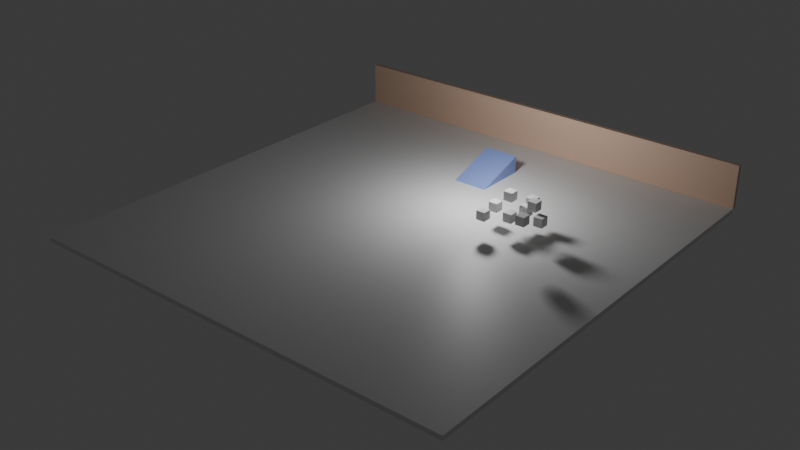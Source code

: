 # Source: bike_game.blend  (saved by Blender 4.2.66; exported with 4.5.12 LTS)
import bpy
from mathutils import Matrix  # noqa: F401  (used for matrix-valued properties, if any)

bpy.ops.wm.read_factory_settings(use_empty=True)
scene = bpy.context.scene
scene.name = 'World'
col_crate = bpy.data.collections.new('Crate')  # instanced only; not linked into the scene
col_collidercube = bpy.data.collections.new('ColliderCube')  # instanced only; not linked into the scene
col_wall = bpy.data.collections.new('Wall')  # instanced only; not linked into the scene
col_ramp = bpy.data.collections.new('Ramp')  # instanced only; not linked into the scene
col_deliveryzone = bpy.data.collections.new('DeliveryZone')  # instanced only; not linked into the scene

# ---- materials (node trees are filled in below, after node groups)
mat_material = bpy.data.materials.new('Material')
mat_material.alpha_threshold = 0.0
mat_material.use_transparent_shadow = False
mat_material.roughness = 0.5
mat_material.line_color = (0.0, 0.0, 0.0, 1.0)
mat_orangewallmaterial = bpy.data.materials.new('OrangeWallMaterial')
mat_rampmaterial = bpy.data.materials.new('RampMaterial')

# ---- material node trees
mat_material.use_nodes = True; mat_material.node_tree.nodes.clear()
_N = mat_material.node_tree.nodes; _L = mat_material.node_tree.links
n0 = _N.new('ShaderNodeOutputMaterial'); n0.name = 'Material Output'; n0.location = (300, 300)
n1 = _N.new('ShaderNodeBsdfPrincipled'); n1.name = 'Principled BSDF'; n1.location = (10, 300)
n1.inputs[3].default_value = 1.45
_L.new(n1.outputs[0], n0.inputs[0])
n0.is_active_output = True
mat_orangewallmaterial.use_nodes = True; mat_orangewallmaterial.node_tree.nodes.clear()
_N = mat_orangewallmaterial.node_tree.nodes; _L = mat_orangewallmaterial.node_tree.links
n0 = _N.new('ShaderNodeBsdfPrincipled'); n0.name = 'Principled BSDF'; n0.location = (10, 300)
n0.inputs[0].default_value = (0.8168, 0.5623, 0.4161, 1.0)
n1 = _N.new('ShaderNodeOutputMaterial'); n1.name = 'Material Output'; n1.location = (300, 300)
_L.new(n0.outputs[0], n1.inputs[0])
n1.is_active_output = True
mat_rampmaterial.use_nodes = True; mat_rampmaterial.node_tree.nodes.clear()
_N = mat_rampmaterial.node_tree.nodes; _L = mat_rampmaterial.node_tree.links
n0 = _N.new('ShaderNodeBsdfPrincipled'); n0.name = 'Principled BSDF'; n0.location = (10, 300)
n0.inputs[0].default_value = (0.2645, 0.3615, 0.8003, 1.0)
n1 = _N.new('ShaderNodeOutputMaterial'); n1.name = 'Material Output'; n1.location = (300, 300)
_L.new(n0.outputs[0], n1.inputs[0])
n1.is_active_output = True

# ---- world
world_world = bpy.data.worlds.new('World'); scene.world = world_world
world_world.use_nodes = True; world_world.node_tree.nodes.clear()
_N = world_world.node_tree.nodes; _L = world_world.node_tree.links
n0 = _N.new('ShaderNodeOutputWorld'); n0.name = 'World Output'; n0.location = (300, 300)
n1 = _N.new('ShaderNodeBackground'); n1.name = 'Background'; n1.location = (10, 300)
n1.inputs[0].default_value = (0.05088, 0.05088, 0.05088, 1.0)
_L.new(n1.outputs[0], n0.inputs[0])
n0.is_active_output = True
world_world.color = (0.05088, 0.05088, 0.05088)
world_world.sun_shadow_jitter_overblur = 0.0

# ---- lights
light_light = bpy.data.lights.new('Light', 'POINT')
light_light.energy = 5000.0
light_light.shadow_soft_size = 1.0

# ---- meshes
me_cube = bpy.data.meshes.new('Cube')
me_cube.from_pydata([(1.0, 1.0, 1.0), (1.0, 1.0, -1.0), (1.0, -1.0, 1.0), (1.0, -1.0, -1.0), (-1.0, 1.0, 1.0), (-1.0, 1.0, -1.0), (-1.0, -1.0, 1.0), (-1.0, -1.0, -1.0)], [], [(0, 4, 6, 2), (3, 2, 6, 7), (7, 6, 4, 5), (5, 1, 3, 7), (1, 0, 2, 3), (5, 4, 0, 1)])
_uv = me_cube.uv_layers.new(name='UVMap')
_uv.uv.foreach_set('vector', [0.625, 0.5, 0.875, 0.5, 0.875, 0.75, 0.625, 0.75, 0.375, 0.75, 0.625, 0.75, 0.625, 1.0, 0.375, 1.0, 0.375, 0.0, 0.625, 0.0, 0.625, 0.25, 0.375, 0.25, 0.125, 0.5, 0.375, 0.5, 0.375, 0.75, 0.125, 0.75, 0.375, 0.5, 0.625, 0.5, 0.625, 0.75, 0.375, 0.75, 0.375, 0.25, 0.625, 0.25, 0.625, 0.5, 0.375, 0.5])
me_cube.materials.append(mat_material)
me_cube.use_mirror_vertex_groups = False
me_cube.update()
me_cube_001 = bpy.data.meshes.new('Cube.001')
me_cube_001.from_pydata([(-0.5, -0.5, -0.5), (-0.5, -0.5, 0.5), (-0.5, 0.5, -0.5), (-0.5, 0.5, 0.5), (0.5, -0.5, -0.5), (0.5, -0.5, 0.5), (0.5, 0.5, -0.5), (0.5, 0.5, 0.5)], [], [(0, 1, 3, 2), (2, 3, 7, 6), (6, 7, 5, 4), (4, 5, 1, 0), (2, 6, 4, 0), (7, 3, 1, 5)])
_uv = me_cube_001.uv_layers.new(name='UVMap')
_uv.uv.foreach_set('vector', [0.375, 0.0, 0.625, 0.0, 0.625, 0.25, 0.375, 0.25, 0.375, 0.25, 0.625, 0.25, 0.625, 0.5, 0.375, 0.5, 0.375, 0.5, 0.625, 0.5, 0.625, 0.75, 0.375, 0.75, 0.375, 0.75, 0.625, 0.75, 0.625, 1.0, 0.375, 1.0, 0.125, 0.5, 0.375, 0.5, 0.375, 0.75, 0.125, 0.75, 0.625, 0.5, 0.875, 0.5, 0.875, 0.75, 0.625, 0.75])
me_cube_001.update()
me_cube_003 = bpy.data.meshes.new('Cube.003')
me_cube_003.from_pydata([(-0.5, -0.5, -0.5), (-0.5, -0.5, 0.5), (-0.5, 0.5, -0.5), (-0.5, 0.5, 0.5), (0.5, -0.5, -0.5), (0.5, -0.5, 0.5), (0.5, 0.5, -0.5), (0.5, 0.5, 0.5)], [], [(0, 2, 3, 1), (2, 6, 7, 3), (6, 4, 5, 7), (4, 0, 1, 5), (2, 0, 4, 6), (7, 5, 1, 3)])
_uv = me_cube_003.uv_layers.new(name='UVMap')
_uv.uv.foreach_set('vector', [0.375, 0.0, 0.375, 0.25, 0.625, 0.25, 0.625, 0.0, 0.375, 0.25, 0.375, 0.5, 0.625, 0.5, 0.625, 0.25, 0.375, 0.5, 0.375, 0.75, 0.625, 0.75, 0.625, 0.5, 0.375, 0.75, 0.375, 1.0, 0.625, 1.0, 0.625, 0.75, 0.125, 0.5, 0.125, 0.75, 0.375, 0.75, 0.375, 0.5, 0.625, 0.5, 0.625, 0.75, 0.875, 0.75, 0.875, 0.5])
me_cube_003.materials.append(mat_orangewallmaterial)
me_cube_003.update()
me_cube_004 = bpy.data.meshes.new('Cube.004')
me_cube_004.from_pydata([(-2.0, -3.0, -5.96e-08), (-2.0, 3.0, -5.96e-08), (-2.0, 3.0, 2.0), (2.0, -3.0, -5.96e-08), (2.0, 3.0, -5.96e-08), (2.0, 3.0, 2.0)], [], [(1, 2, 5, 4), (5, 2, 0, 3), (1, 0, 2), (4, 5, 3), (1, 4, 3, 0)])
_uv = me_cube_004.uv_layers.new(name='UVMap')
_uv.uv.foreach_set('vector', [0.125, 0.5, 0.0, 0.0, 0.0, 0.0, 0.375, 0.5, 0.0, 0.0, 0.0, 0.0, 0.125, 0.75, 0.0, 0.0, 0.375, 0.25, 0.125, 0.75, 0.625, 0.25, 0.375, 0.5, 0.0, 0.0, 0.375, 0.75, 0.125, 0.5, 0.375, 0.5, 0.375, 0.75, 0.125, 0.75])
me_cube_004.materials.append(mat_rampmaterial)
me_cube_004.update()
me_cylinder_001 = bpy.data.meshes.new('Cylinder.001')
me_cylinder_001.from_pydata([(0.0, 0.5, -0.5), (0.0, 0.5, 0.5), (0.3536, 0.3536, -0.5), (0.3536, 0.3536, 0.5), (0.5, 0.0, -0.5), (0.5, 0.0, 0.5), (0.3536, -0.3536, -0.5), (0.3536, -0.3536, 0.5), (0.0, -0.5, -0.5), (0.0, -0.5, 0.5), (-0.3536, -0.3536, -0.5), (-0.3536, -0.3536, 0.5), (-0.5, 0.0, -0.5), (-0.5, 0.0, 0.5), (-0.3536, 0.3536, -0.5), (-0.3536, 0.3536, 0.5)], [(0, 2), (3, 1), (0, 1), (3, 2), (2, 4), (5, 3), (5, 4), (4, 6), (7, 5), (7, 6), (6, 8), (9, 7), (9, 8), (8, 10), (11, 9), (11, 10), (10, 12), (13, 11), (13, 12), (12, 14), (15, 13), (15, 14), (14, 0), (1, 15)], [])
_uv = me_cylinder_001.uv_layers.new(name='UVMap')
_uv.uv.foreach_set('vector', [])
me_cylinder_001.update()

# ---- objects
ob_floor = bpy.data.objects.new('Floor', me_cube)
ob_light = bpy.data.objects.new('Light', light_light)
ob_crate_001 = bpy.data.objects.new('Crate.001', None)
ob_collidercube_001 = bpy.data.objects.new('ColliderCube.001', None)
ob_wall = bpy.data.objects.new('Wall', None)
ob_ramp_001 = bpy.data.objects.new('Ramp.001', None)
ob_player = bpy.data.objects.new('Player', None)
ob_deliveryzone_001 = bpy.data.objects.new('DeliveryZone.001', None)
ob_crate_002 = bpy.data.objects.new('Crate.002', None)
ob_crate_003 = bpy.data.objects.new('Crate.003', None)
ob_crate_004 = bpy.data.objects.new('Crate.004', None)
ob_crate_005 = bpy.data.objects.new('Crate.005', None)
ob_crate_006 = bpy.data.objects.new('Crate.006', None)
ob_crate_007 = bpy.data.objects.new('Crate.007', None)
ob_crate_008 = bpy.data.objects.new('Crate.008', None)
ob_crate_009 = bpy.data.objects.new('Crate.009', None)
ob_crate = bpy.data.objects.new('Crate', me_cube_001)
ob_collidercube_002 = bpy.data.objects.new('ColliderCube.002', None)
ob_collidercube = bpy.data.objects.new('ColliderCube', None)
ob_cube = bpy.data.objects.new('Cube', me_cube_003)
ob_collidercube_003 = bpy.data.objects.new('ColliderCube.003', None)
ob_ramp_002 = bpy.data.objects.new('Ramp.002', me_cube_004)
ob_cylinder = bpy.data.objects.new('Cylinder', me_cylinder_001)
ob_deliveryzone = bpy.data.objects.new('DeliveryZone', None)

# ---- transforms, parenting, visibility, modifiers, constraints
ob_floor.location = (0.0, 0.0, -0.25)
ob_floor.scale = (25.0, 25.0, 0.25)
ob_floor.lock_rotations_4d = False
ob_floor.empty_display_type = 'ARROWS'
ob_floor.lineart.crease_threshold = 0.0
ob_light.location = (4.0, 7.5, 9.0)
ob_light.rotation_euler = (0.6503, 0.05522, 1.866)
ob_light.lock_rotations_4d = False
ob_light.empty_display_type = 'ARROWS'
ob_light.color = (0.0, 0.0, 0.0, 0.0)
ob_light.lineart.crease_threshold = 0.0
ob_crate_001.location = (7.815, 5.815, 2.247)
ob_crate_001.empty_display_size = 0.0001
ob_crate_001.instance_type = 'COLLECTION'
ob_collidercube_001.parent = ob_floor
ob_collidercube_001.matrix_parent_inverse = Matrix(((0.2, -0.0, 0.0, -0.0), (-0.0, 0.2, -0.0, 0.0), (0.0, -0.0, 4.0, -0.0), (-0.0, 0.0, -0.0, 1.0)))
ob_collidercube_001.location = (0.0, 0.0, 0.0)
ob_collidercube_001.scale = (10.0, 10.0, 0.5)
ob_collidercube_001.empty_display_size = 0.0001
ob_collidercube_001.instance_type = 'COLLECTION'
ob_wall.location = (0.0, 25.0, 0.0)
ob_wall.scale = (5.0, 1.0, 1.0)
ob_wall.instance_type = 'COLLECTION'
ob_ramp_001.location = (0.0, 15.0, 0.0)
ob_ramp_001.instance_type = 'COLLECTION'
ob_player.location = (0.0, 0.0, 1.043)
ob_player.empty_display_type = 'SPHERE'
ob_deliveryzone_001.location = (-9.684, 0.0, 0.3887)
ob_deliveryzone_001.instance_type = 'COLLECTION'
ob_crate_002.location = (10.49, 4.48, 2.377)
ob_crate_002.empty_display_size = 0.0001
ob_crate_002.instance_type = 'COLLECTION'
ob_crate_003.location = (9.43, 6.045, 3.827)
ob_crate_003.empty_display_size = 0.0001
ob_crate_003.instance_type = 'COLLECTION'
ob_crate_004.location = (11.06, 7.66, 3.002)
ob_crate_004.empty_display_size = 0.0001
ob_crate_004.instance_type = 'COLLECTION'
ob_crate_005.location = (8.417, 2.831, 2.578)
ob_crate_005.empty_display_size = 0.0001
ob_crate_005.instance_type = 'COLLECTION'
ob_crate_006.location = (10.95, 6.686, 2.367)
ob_crate_006.empty_display_size = 0.0001
ob_crate_006.instance_type = 'COLLECTION'
ob_crate_007.location = (13.91, 4.758, 2.876)
ob_crate_007.empty_display_size = 0.0001
ob_crate_007.instance_type = 'COLLECTION'
ob_crate_008.location = (12.56, 5.658, 3.832)
ob_crate_008.empty_display_size = 0.0001
ob_crate_008.instance_type = 'COLLECTION'
ob_crate_009.location = (13.7, 1.845, 4.095)
ob_crate_009.empty_display_size = 0.0001
ob_crate_009.instance_type = 'COLLECTION'
ob_crate.location = (0.0, 0.0, 0.0)
ob_collidercube_002.parent = ob_crate
ob_collidercube_002.location = (0.0, 0.0, 0.0)
ob_collidercube_002.empty_display_size = 0.0001
ob_collidercube_002.instance_type = 'COLLECTION'
ob_collidercube.location = (0.0, 0.0, 0.0)
ob_collidercube.empty_display_type = 'CUBE'
ob_collidercube.empty_display_size = 0.5
ob_cube.location = (0.0, 0.25, 2.5)
ob_cube.scale = (10.0, 0.5, 5.0)
ob_collidercube_003.parent = ob_cube
ob_collidercube_003.matrix_parent_inverse = Matrix(((1.0, -0.0, 0.0, -0.0), (-0.0, 1.0, -0.0, 0.0), (0.0, -0.0, 1.0, -2.5), (-0.0, 0.0, -0.0, 1.0)))
ob_collidercube_003.location = (0.0, 0.0, 2.5)
ob_collidercube_003.empty_display_size = 2.0
ob_collidercube_003.instance_type = 'COLLECTION'
ob_ramp_002.location = (0.0, 0.0, 0.0)
ob_cylinder.parent = ob_deliveryzone
ob_cylinder.location = (0.0, 0.0, 0.0)
ob_cylinder.scale = (3.0, 3.0, 1.0)
ob_cylinder.hide_render = True
ob_deliveryzone.location = (0.0, 0.0, 0.0)
ob_crate_001.instance_collection = col_crate
ob_collidercube_001.instance_collection = col_collidercube
ob_wall.instance_collection = col_wall
ob_ramp_001.instance_collection = col_ramp
ob_deliveryzone_001.instance_collection = col_deliveryzone
ob_crate_002.instance_collection = col_crate
ob_crate_003.instance_collection = col_crate
ob_crate_004.instance_collection = col_crate
ob_crate_005.instance_collection = col_crate
ob_crate_006.instance_collection = col_crate
ob_crate_007.instance_collection = col_crate
ob_crate_008.instance_collection = col_crate
ob_crate_009.instance_collection = col_crate
ob_collidercube_002.instance_collection = col_collidercube
ob_collidercube_003.instance_collection = col_collidercube

# ---- collection membership
scene.collection.objects.link(ob_floor)
scene.collection.objects.link(ob_light)
scene.collection.objects.link(ob_crate_001)
scene.collection.objects.link(ob_collidercube_001)
scene.collection.objects.link(ob_wall)
scene.collection.objects.link(ob_ramp_001)
scene.collection.objects.link(ob_player)
scene.collection.objects.link(ob_deliveryzone_001)
scene.collection.objects.link(ob_crate_002)
scene.collection.objects.link(ob_crate_003)
scene.collection.objects.link(ob_crate_004)
scene.collection.objects.link(ob_crate_005)
scene.collection.objects.link(ob_crate_006)
scene.collection.objects.link(ob_crate_007)
scene.collection.objects.link(ob_crate_008)
scene.collection.objects.link(ob_crate_009)
col_crate.objects.link(ob_crate)
col_crate.objects.link(ob_collidercube_002)
col_collidercube.objects.link(ob_collidercube)
col_wall.objects.link(ob_cube)
col_wall.objects.link(ob_collidercube_003)
col_ramp.objects.link(ob_ramp_002)
col_deliveryzone.objects.link(ob_cylinder)
col_deliveryzone.objects.link(ob_deliveryzone)

# ---- scene / render settings (as saved in the file)
scene.frame_start = 1; scene.frame_end = 250; scene.frame_set(1)
scene.render.engine = 'BLENDER_EEVEE_NEXT'
bpy.context.view_layer.update()

# ---- added for rendering (the .blend has no active camera): camera
cam_auto = bpy.data.cameras.new('AutoCamera')
cam_auto.lens = 50.0
cam_auto.sensor_width = 36.0
cam_auto.clip_end = 1148.2
ob_auto_camera = bpy.data.objects.new('AutoCamera', cam_auto)
scene.collection.objects.link(ob_auto_camera)
ob_auto_camera.location = (65.4249, -78.5099, 52.0899)
ob_auto_camera.rotation_euler = (1.09748, -7.21219e-08, 0.694738)
scene.camera = ob_auto_camera
bpy.context.view_layer.update()
